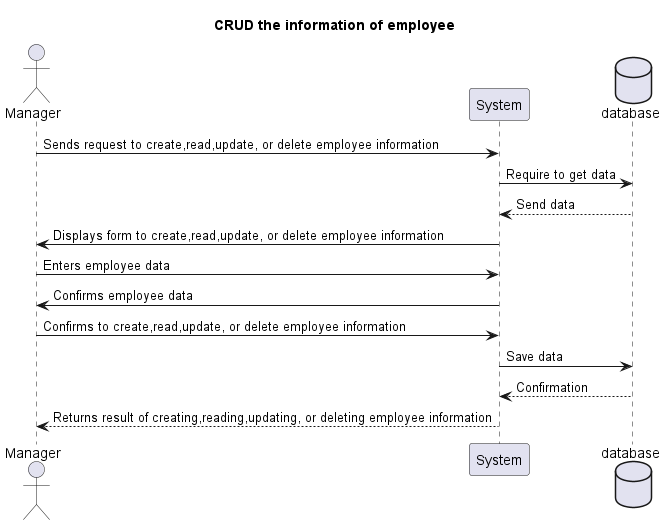

The diagram above was rendered by PlantUML. Its source (embedded in the PNG):
@startuml
Title CRUD the information of employee
actor Manager
participant System
Database database

Manager -> System: Sends request to create,read,update, or delete employee information
System -> database:Require to get data
database --> System:Send data
System -> Manager: Displays form to create,read,update, or delete employee information
Manager -> System: Enters employee data
System -> Manager: Confirms employee data
Manager -> System: Confirms to create,read,update, or delete employee information
System-> database: Save data
database --> System: Confirmation
System --> Manager: Returns result of creating,reading,updating, or deleting employee information
@enduml